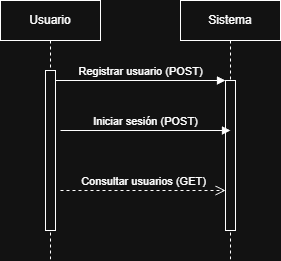

The diagram above was exported from draw.io. Its source (the exported page's mxGraphModel, read from the mxfile embedded in the PNG):
<mxGraphModel dx="504" dy="534" grid="1" gridSize="10" guides="1" tooltips="1" connect="1" arrows="1" fold="1" page="1" pageScale="1" pageWidth="850" pageHeight="1100" math="0" shadow="0">
  <root>
    <mxCell id="0" />
    <mxCell id="1" parent="0" />
    <mxCell id="aM9ryv3xv72pqoxQDRHE-1" parent="1" style="shape=umlLifeline;perimeter=lifelinePerimeter;whiteSpace=wrap;html=1;container=0;dropTarget=0;collapsible=0;recursiveResize=0;outlineConnect=0;portConstraint=eastwest;newEdgeStyle={&quot;edgeStyle&quot;:&quot;elbowEdgeStyle&quot;,&quot;elbow&quot;:&quot;vertical&quot;,&quot;curved&quot;:0,&quot;rounded&quot;:0};" value="Usuario" vertex="1">
      <mxGeometry height="260" width="100" x="40" y="40" as="geometry" />
    </mxCell>
    <mxCell id="aM9ryv3xv72pqoxQDRHE-2" parent="aM9ryv3xv72pqoxQDRHE-1" style="html=1;points=[];perimeter=orthogonalPerimeter;outlineConnect=0;targetShapes=umlLifeline;portConstraint=eastwest;newEdgeStyle={&quot;edgeStyle&quot;:&quot;elbowEdgeStyle&quot;,&quot;elbow&quot;:&quot;vertical&quot;,&quot;curved&quot;:0,&quot;rounded&quot;:0};" value="" vertex="1">
      <mxGeometry height="160" width="10" x="45" y="70" as="geometry" />
    </mxCell>
    <mxCell id="aM9ryv3xv72pqoxQDRHE-5" parent="1" style="shape=umlLifeline;perimeter=lifelinePerimeter;whiteSpace=wrap;html=1;container=0;dropTarget=0;collapsible=0;recursiveResize=0;outlineConnect=0;portConstraint=eastwest;newEdgeStyle={&quot;edgeStyle&quot;:&quot;elbowEdgeStyle&quot;,&quot;elbow&quot;:&quot;vertical&quot;,&quot;curved&quot;:0,&quot;rounded&quot;:0};" value="Sistema" vertex="1">
      <mxGeometry height="260" width="100" x="220" y="40" as="geometry" />
    </mxCell>
    <mxCell id="aM9ryv3xv72pqoxQDRHE-6" parent="aM9ryv3xv72pqoxQDRHE-5" style="html=1;points=[];perimeter=orthogonalPerimeter;outlineConnect=0;targetShapes=umlLifeline;portConstraint=eastwest;newEdgeStyle={&quot;edgeStyle&quot;:&quot;elbowEdgeStyle&quot;,&quot;elbow&quot;:&quot;vertical&quot;,&quot;curved&quot;:0,&quot;rounded&quot;:0};" value="" vertex="1">
      <mxGeometry height="150" width="10" x="45" y="80" as="geometry" />
    </mxCell>
    <mxCell id="aM9ryv3xv72pqoxQDRHE-7" edge="1" parent="1" source="aM9ryv3xv72pqoxQDRHE-2" style="html=1;verticalAlign=bottom;endArrow=block;edgeStyle=elbowEdgeStyle;elbow=vertical;curved=0;rounded=0;" target="aM9ryv3xv72pqoxQDRHE-6" value="Registrar usuario (POST)">
      <mxGeometry relative="1" as="geometry">
        <Array as="points">
          <mxPoint x="180" y="120" />
        </Array>
        <mxPoint x="195" y="130" as="sourcePoint" />
      </mxGeometry>
    </mxCell>
    <mxCell id="aM9ryv3xv72pqoxQDRHE-10" edge="1" parent="1" style="html=1;verticalAlign=bottom;endArrow=open;dashed=1;endSize=8;edgeStyle=elbowEdgeStyle;elbow=vertical;curved=0;rounded=0;" target="aM9ryv3xv72pqoxQDRHE-6" value="Consultar usuarios (GET)">
      <mxGeometry relative="1" as="geometry">
        <Array as="points">
          <mxPoint x="180" y="230" />
        </Array>
        <mxPoint x="100" y="230" as="sourcePoint" />
        <mxPoint x="175" y="235" as="targetPoint" />
      </mxGeometry>
    </mxCell>
    <mxCell id="AqlNAFejCJjGVrFYcG5i-2" edge="1" parent="1" style="html=1;verticalAlign=bottom;endArrow=block;edgeStyle=elbowEdgeStyle;elbow=vertical;curved=0;rounded=0;" value="Iniciar sesión (POST)">
      <mxGeometry relative="1" as="geometry">
        <Array as="points">
          <mxPoint x="185" y="170" />
        </Array>
        <mxPoint x="100" y="170" as="sourcePoint" />
        <mxPoint x="270" y="170" as="targetPoint" />
      </mxGeometry>
    </mxCell>
  </root>
</mxGraphModel>